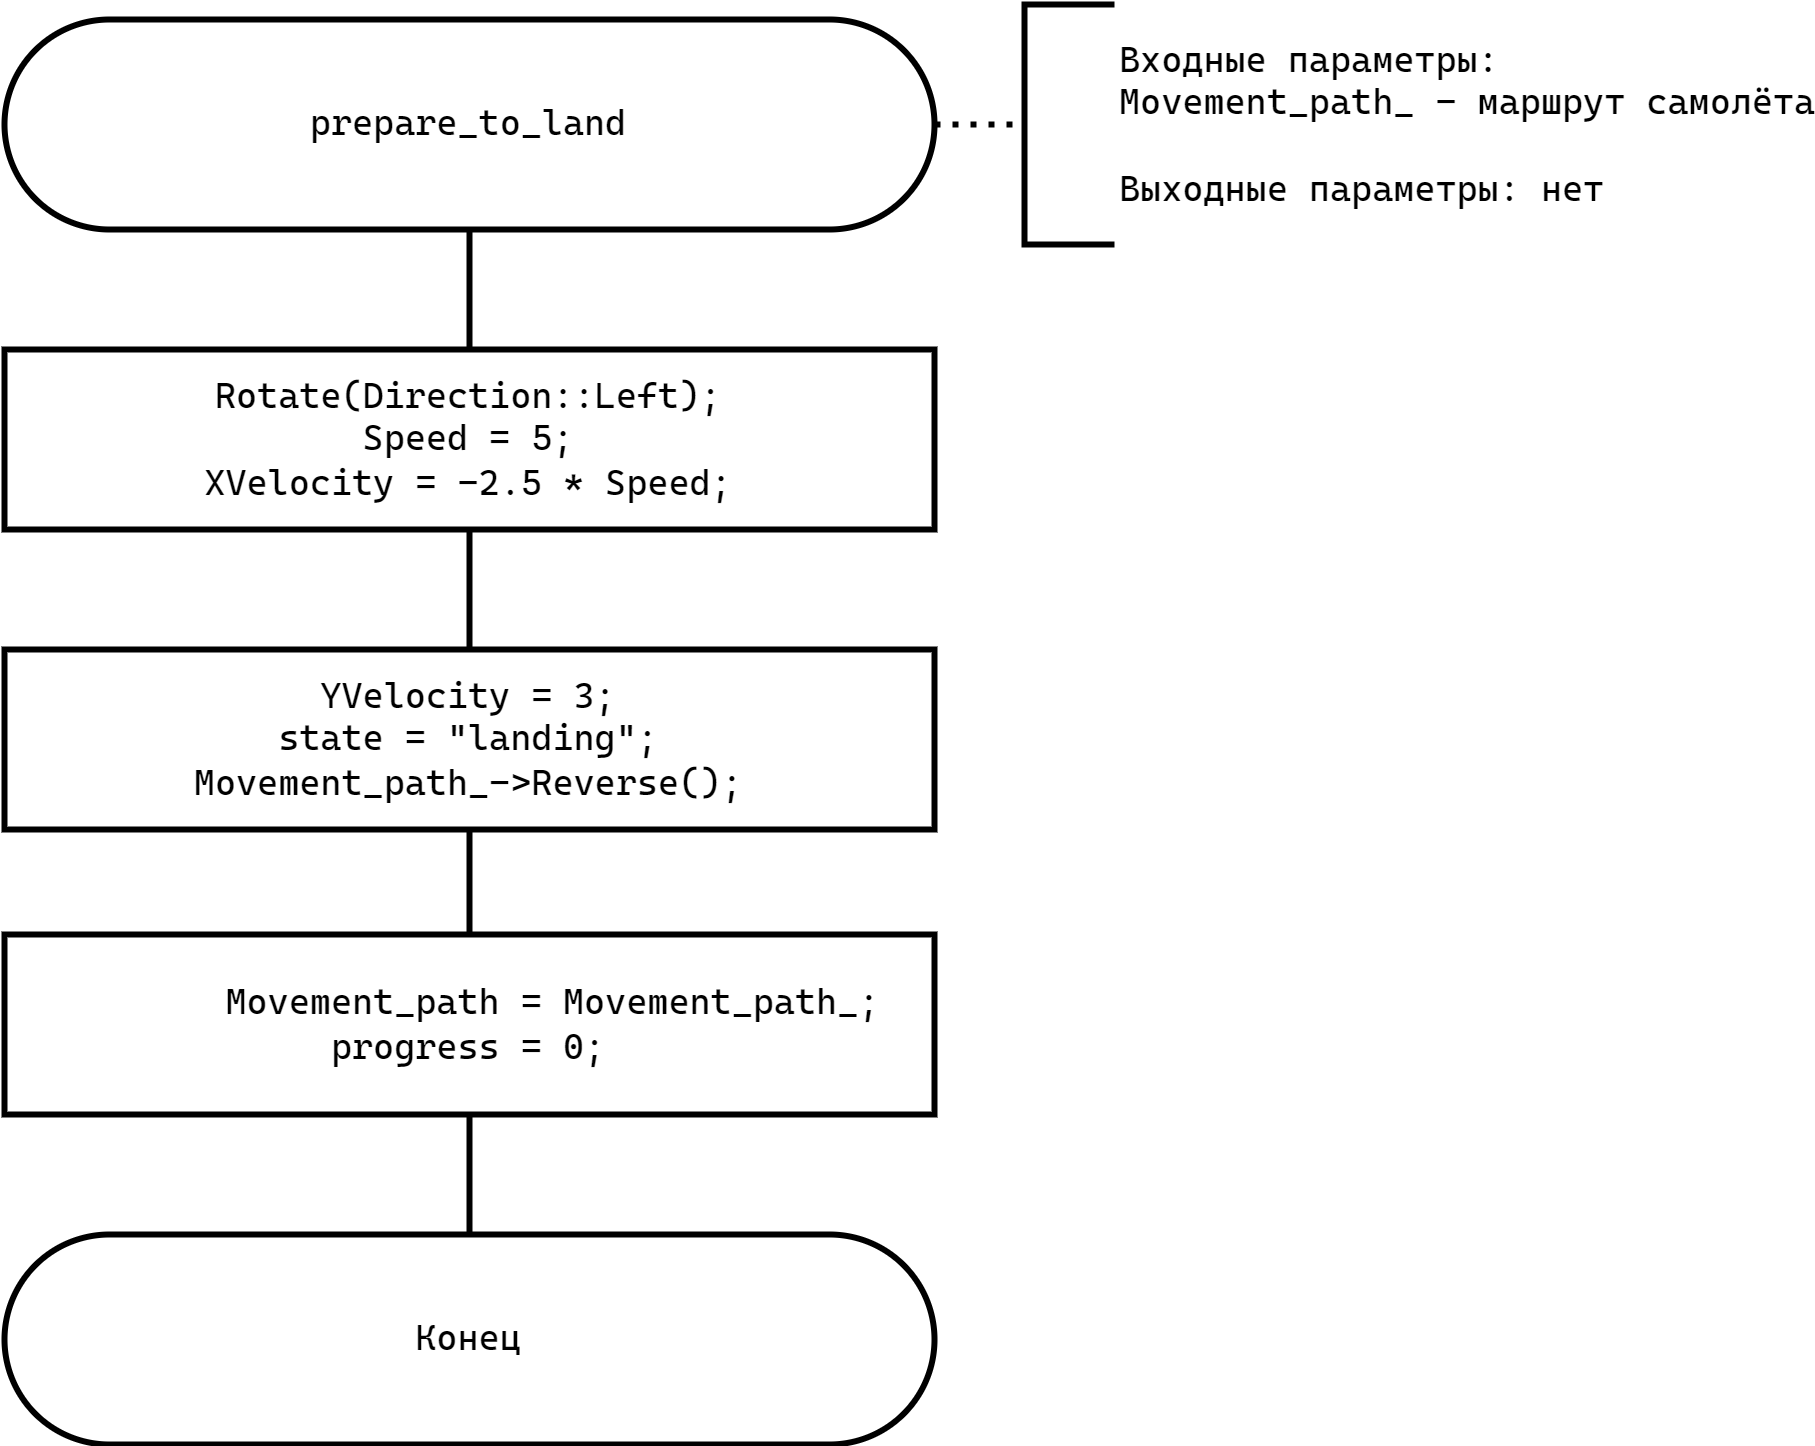

The diagram above was exported from draw.io. Its source (the exported page's mxGraphModel, read from the mxfile embedded in the PNG):
<mxGraphModel dx="1434" dy="746" grid="1" gridSize="10" guides="1" tooltips="1" connect="1" arrows="1" fold="1" page="1" pageScale="1" pageWidth="827" pageHeight="1169" math="0" shadow="0">
  <root>
    <mxCell id="CfCr1yseWmJYnp5kD7Km-0" />
    <mxCell id="CfCr1yseWmJYnp5kD7Km-1" parent="CfCr1yseWmJYnp5kD7Km-0" />
    <mxCell id="CfCr1yseWmJYnp5kD7Km-2" style="edgeStyle=orthogonalEdgeStyle;rounded=0;orthogonalLoop=1;jettySize=auto;html=1;exitX=0.5;exitY=1;exitDx=0;exitDy=0;entryX=0.5;entryY=0;entryDx=0;entryDy=0;fontFamily=Helvetica;fontSize=12;fontColor=default;endArrow=none;endFill=0;strokeWidth=2;" edge="1" parent="CfCr1yseWmJYnp5kD7Km-1" source="CfCr1yseWmJYnp5kD7Km-3" target="CfCr1yseWmJYnp5kD7Km-7">
      <mxGeometry relative="1" as="geometry" />
    </mxCell>
    <mxCell id="CfCr1yseWmJYnp5kD7Km-3" value="&lt;font face=&quot;Cascadia Mono&quot;&gt;prepare_to_land&lt;/font&gt;" style="rounded=1;whiteSpace=wrap;html=1;arcSize=50;strokeWidth=2;" vertex="1" parent="CfCr1yseWmJYnp5kD7Km-1">
      <mxGeometry x="190" y="55" width="310" height="70" as="geometry" />
    </mxCell>
    <mxCell id="CfCr1yseWmJYnp5kD7Km-4" value="&lt;font face=&quot;Cascadia Mono&quot;&gt;Входные параметры:&amp;nbsp;&lt;/font&gt;&lt;div&gt;&lt;font face=&quot;Cascadia Mono&quot;&gt;Movement_path_ - маршрут самолёта&lt;br&gt;&lt;/font&gt;&lt;div&gt;&lt;font face=&quot;Cascadia Mono&quot;&gt;&lt;br&gt;Выходные параметры: нет&lt;/font&gt;&lt;br&gt;&lt;/div&gt;&lt;/div&gt;" style="strokeWidth=2;html=1;shape=mxgraph.flowchart.annotation_1;align=left;pointerEvents=1;rounded=1;strokeColor=default;verticalAlign=middle;fontFamily=Helvetica;fontSize=12;fontColor=default;fillColor=default;spacingLeft=30;" vertex="1" parent="CfCr1yseWmJYnp5kD7Km-1">
      <mxGeometry x="530" y="50" width="30" height="80" as="geometry" />
    </mxCell>
    <mxCell id="CfCr1yseWmJYnp5kD7Km-5" style="rounded=0;orthogonalLoop=1;jettySize=auto;html=1;exitX=1;exitY=0.5;exitDx=0;exitDy=0;entryX=0;entryY=0.5;entryDx=0;entryDy=0;entryPerimeter=0;fontFamily=Helvetica;fontSize=12;fontColor=default;dashed=1;strokeWidth=2;endArrow=none;endFill=0;dashPattern=1 2;" edge="1" parent="CfCr1yseWmJYnp5kD7Km-1" source="CfCr1yseWmJYnp5kD7Km-3" target="CfCr1yseWmJYnp5kD7Km-4">
      <mxGeometry relative="1" as="geometry" />
    </mxCell>
    <mxCell id="CfCr1yseWmJYnp5kD7Km-6" style="edgeStyle=orthogonalEdgeStyle;shape=connector;rounded=0;orthogonalLoop=1;jettySize=auto;html=1;exitX=0.5;exitY=1;exitDx=0;exitDy=0;entryX=0.5;entryY=0;entryDx=0;entryDy=0;labelBackgroundColor=default;strokeColor=default;strokeWidth=2;align=center;verticalAlign=middle;fontFamily=Helvetica;fontSize=12;fontColor=default;endArrow=none;endFill=0;" edge="1" parent="CfCr1yseWmJYnp5kD7Km-1" source="CfCr1yseWmJYnp5kD7Km-7" target="CfCr1yseWmJYnp5kD7Km-8">
      <mxGeometry relative="1" as="geometry" />
    </mxCell>
    <mxCell id="CfCr1yseWmJYnp5kD7Km-7" value="&lt;div&gt;Rotate(Direction::Left);&lt;/div&gt;&lt;div&gt;Speed = 5;&lt;/div&gt;&lt;div&gt;XVelocity = -2.5 * Speed;&lt;/div&gt;" style="rounded=0;whiteSpace=wrap;html=1;strokeColor=default;strokeWidth=2;align=center;verticalAlign=middle;fontFamily=Cascadia Mono;fontSize=12;fontColor=default;fillColor=default;" vertex="1" parent="CfCr1yseWmJYnp5kD7Km-1">
      <mxGeometry x="190" y="165" width="310" height="60" as="geometry" />
    </mxCell>
    <mxCell id="CfCr1yseWmJYnp5kD7Km-8" value="&lt;div&gt;YVelocity = 3;&lt;/div&gt;&lt;div&gt;state = &quot;landing&quot;;&lt;/div&gt;&lt;div&gt;Movement_path_-&amp;gt;Reverse();&lt;/div&gt;" style="rounded=0;whiteSpace=wrap;html=1;strokeColor=default;strokeWidth=2;align=center;verticalAlign=middle;fontFamily=Cascadia Mono;fontSize=12;fontColor=default;fillColor=default;" vertex="1" parent="CfCr1yseWmJYnp5kD7Km-1">
      <mxGeometry x="190" y="265" width="310" height="60" as="geometry" />
    </mxCell>
    <mxCell id="CfCr1yseWmJYnp5kD7Km-9" value="&lt;font face=&quot;Cascadia Mono&quot;&gt;Конец&lt;/font&gt;" style="rounded=1;whiteSpace=wrap;html=1;arcSize=50;strokeWidth=2;" vertex="1" parent="CfCr1yseWmJYnp5kD7Km-1">
      <mxGeometry x="190" y="460" width="310" height="70" as="geometry" />
    </mxCell>
    <mxCell id="CfCr1yseWmJYnp5kD7Km-10" value="&lt;div&gt;&lt;span style=&quot;white-space: normal;&quot;&gt;&lt;span style=&quot;white-space:pre&quot;&gt;&#09;&lt;/span&gt;&lt;/span&gt;&lt;span style=&quot;background-color: initial;&quot;&gt;Movement_path = Movement_path_;&lt;br/&gt;progress = 0;&lt;/span&gt;&lt;/div&gt;" style="rounded=0;whiteSpace=wrap;html=1;strokeColor=default;strokeWidth=2;align=center;verticalAlign=middle;fontFamily=Cascadia Mono;fontSize=12;fontColor=default;fillColor=default;" vertex="1" parent="CfCr1yseWmJYnp5kD7Km-1">
      <mxGeometry x="190" y="360" width="310" height="60" as="geometry" />
    </mxCell>
    <mxCell id="CfCr1yseWmJYnp5kD7Km-11" style="edgeStyle=orthogonalEdgeStyle;shape=connector;rounded=0;orthogonalLoop=1;jettySize=auto;html=1;exitX=0.5;exitY=0;exitDx=0;exitDy=0;entryX=0.5;entryY=1;entryDx=0;entryDy=0;labelBackgroundColor=default;strokeColor=default;strokeWidth=2;align=center;verticalAlign=middle;fontFamily=Helvetica;fontSize=12;fontColor=default;endArrow=none;endFill=0;" edge="1" parent="CfCr1yseWmJYnp5kD7Km-1" source="CfCr1yseWmJYnp5kD7Km-10" target="CfCr1yseWmJYnp5kD7Km-8">
      <mxGeometry relative="1" as="geometry">
        <mxPoint x="355" y="235" as="sourcePoint" />
        <mxPoint x="355" y="275" as="targetPoint" />
      </mxGeometry>
    </mxCell>
    <mxCell id="CfCr1yseWmJYnp5kD7Km-12" style="edgeStyle=orthogonalEdgeStyle;shape=connector;rounded=0;orthogonalLoop=1;jettySize=auto;html=1;exitX=0.5;exitY=0;exitDx=0;exitDy=0;entryX=0.5;entryY=1;entryDx=0;entryDy=0;labelBackgroundColor=default;strokeColor=default;strokeWidth=2;align=center;verticalAlign=middle;fontFamily=Helvetica;fontSize=12;fontColor=default;endArrow=none;endFill=0;" edge="1" parent="CfCr1yseWmJYnp5kD7Km-1" source="CfCr1yseWmJYnp5kD7Km-9" target="CfCr1yseWmJYnp5kD7Km-10">
      <mxGeometry relative="1" as="geometry">
        <mxPoint x="365" y="245" as="sourcePoint" />
        <mxPoint x="365" y="285" as="targetPoint" />
      </mxGeometry>
    </mxCell>
  </root>
</mxGraphModel>